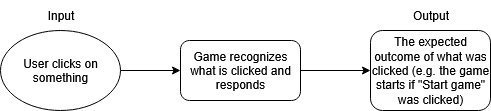

The diagram above was exported from draw.io. Its source (the exported page's mxGraphModel, read from the mxfile embedded in the PNG):
<mxGraphModel dx="905" dy="1421" grid="1" gridSize="10" guides="1" tooltips="1" connect="1" arrows="1" fold="1" page="1" pageScale="1" pageWidth="850" pageHeight="1100" math="0" shadow="0">
  <root>
    <mxCell id="0" />
    <mxCell id="1" parent="0" />
    <mxCell id="9g3eVzpxrf69Xz97EcUZ-4" style="edgeStyle=orthogonalEdgeStyle;rounded=0;orthogonalLoop=1;jettySize=auto;html=1;entryX=0;entryY=0.5;entryDx=0;entryDy=0;" edge="1" parent="1" source="9g3eVzpxrf69Xz97EcUZ-1" target="9g3eVzpxrf69Xz97EcUZ-3">
      <mxGeometry relative="1" as="geometry" />
    </mxCell>
    <mxCell id="9g3eVzpxrf69Xz97EcUZ-1" value="User clicks on something" style="ellipse;whiteSpace=wrap;html=1;" vertex="1" parent="1">
      <mxGeometry x="50" y="280" width="120" height="80" as="geometry" />
    </mxCell>
    <mxCell id="9g3eVzpxrf69Xz97EcUZ-2" value="Input" style="text;html=1;align=center;verticalAlign=middle;resizable=0;points=[];autosize=1;strokeColor=none;fillColor=none;" vertex="1" parent="1">
      <mxGeometry x="85" y="250" width="50" height="30" as="geometry" />
    </mxCell>
    <mxCell id="9g3eVzpxrf69Xz97EcUZ-6" style="edgeStyle=orthogonalEdgeStyle;rounded=0;orthogonalLoop=1;jettySize=auto;html=1;entryX=0;entryY=0.5;entryDx=0;entryDy=0;" edge="1" parent="1" source="9g3eVzpxrf69Xz97EcUZ-3" target="9g3eVzpxrf69Xz97EcUZ-5">
      <mxGeometry relative="1" as="geometry" />
    </mxCell>
    <mxCell id="9g3eVzpxrf69Xz97EcUZ-3" value="Game recognizes what is clicked and responds" style="rounded=1;whiteSpace=wrap;html=1;" vertex="1" parent="1">
      <mxGeometry x="230" y="290" width="120" height="60" as="geometry" />
    </mxCell>
    <mxCell id="9g3eVzpxrf69Xz97EcUZ-5" value="The expected outcome of what was clicked (e.g. the game starts if &quot;Start game&quot; was clicked)" style="rounded=1;whiteSpace=wrap;html=1;" vertex="1" parent="1">
      <mxGeometry x="420" y="280" width="120" height="80" as="geometry" />
    </mxCell>
    <mxCell id="9g3eVzpxrf69Xz97EcUZ-7" value="Output" style="text;html=1;align=center;verticalAlign=middle;resizable=0;points=[];autosize=1;strokeColor=none;fillColor=none;" vertex="1" parent="1">
      <mxGeometry x="450" y="250" width="60" height="30" as="geometry" />
    </mxCell>
  </root>
</mxGraphModel>